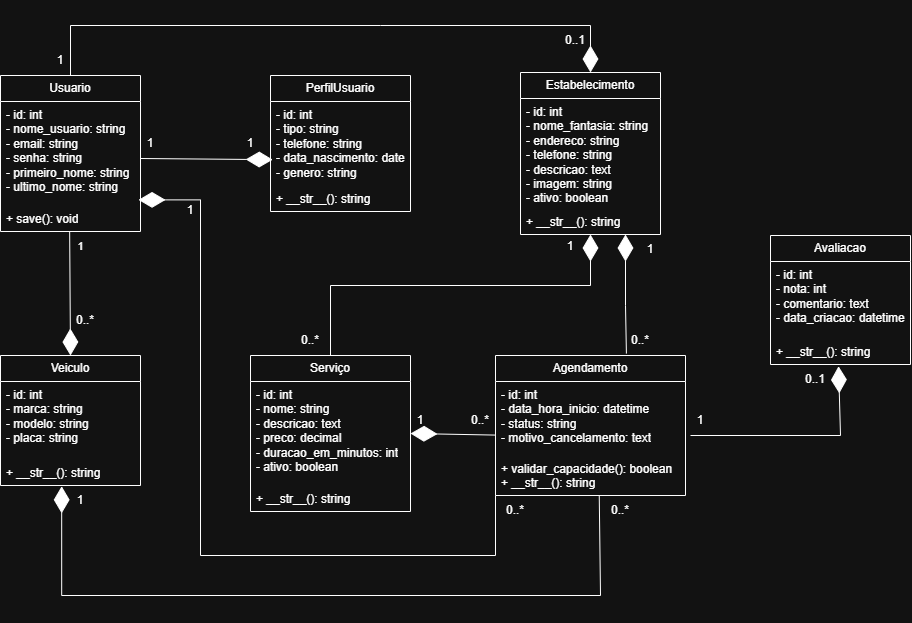

The diagram above was exported from draw.io. Its source (the exported page's mxGraphModel, read from the mxfile embedded in the PNG):
<mxGraphModel dx="1288" dy="659" grid="1" gridSize="10" guides="1" tooltips="1" connect="1" arrows="1" fold="1" page="1" pageScale="1" pageWidth="1169" pageHeight="827" math="0" shadow="0">
  <root>
    <mxCell id="0" />
    <mxCell id="1" parent="0" />
    <mxCell id="r1WvVV2Hb2Yd_qRhUi-z-5" parent="1" style="swimlane;fontStyle=0;childLayout=stackLayout;horizontal=1;startSize=26;fillColor=none;horizontalStack=0;resizeParent=1;resizeParentMax=0;resizeLast=0;collapsible=1;marginBottom=0;whiteSpace=wrap;html=1;" value="Usuario" vertex="1">
      <mxGeometry height="156" width="140" x="130" y="179" as="geometry" />
    </mxCell>
    <mxCell id="r1WvVV2Hb2Yd_qRhUi-z-6" parent="r1WvVV2Hb2Yd_qRhUi-z-5" style="text;strokeColor=none;fillColor=none;align=left;verticalAlign=top;spacingLeft=4;spacingRight=4;overflow=hidden;rotatable=0;points=[[0,0.5],[1,0.5]];portConstraint=eastwest;whiteSpace=wrap;html=1;" value="&lt;div&gt;- id: int&lt;/div&gt;&lt;div&gt;- nome_usuario: string&lt;/div&gt;&lt;div&gt;- email: string&lt;/div&gt;&lt;div&gt;- senha: string&lt;/div&gt;&lt;div&gt;- primeiro_nome: string&lt;/div&gt;&lt;div&gt;- ultimo_nome&lt;span style=&quot;background-color: transparent; color: light-dark(rgb(0, 0, 0), rgb(255, 255, 255));&quot;&gt;: string&lt;/span&gt;&lt;/div&gt;" vertex="1">
      <mxGeometry height="104" width="140" y="26" as="geometry" />
    </mxCell>
    <mxCell id="r1WvVV2Hb2Yd_qRhUi-z-8" parent="r1WvVV2Hb2Yd_qRhUi-z-5" style="text;strokeColor=none;fillColor=none;align=left;verticalAlign=top;spacingLeft=4;spacingRight=4;overflow=hidden;rotatable=0;points=[[0,0.5],[1,0.5]];portConstraint=eastwest;whiteSpace=wrap;html=1;" value="+ save(): void" vertex="1">
      <mxGeometry height="26" width="140" y="130" as="geometry" />
    </mxCell>
    <mxCell id="r1WvVV2Hb2Yd_qRhUi-z-9" parent="1" style="swimlane;fontStyle=0;childLayout=stackLayout;horizontal=1;startSize=26;fillColor=none;horizontalStack=0;resizeParent=1;resizeParentMax=0;resizeLast=0;collapsible=1;marginBottom=0;whiteSpace=wrap;html=1;" value="PerfilUsuario" vertex="1">
      <mxGeometry height="136" width="140" x="400" y="179" as="geometry" />
    </mxCell>
    <mxCell id="r1WvVV2Hb2Yd_qRhUi-z-10" parent="r1WvVV2Hb2Yd_qRhUi-z-9" style="text;strokeColor=none;fillColor=none;align=left;verticalAlign=top;spacingLeft=4;spacingRight=4;overflow=hidden;rotatable=0;points=[[0,0.5],[1,0.5]];portConstraint=eastwest;whiteSpace=wrap;html=1;" value="&lt;li&gt;&lt;div&gt;- id: int&lt;/div&gt;&lt;div&gt;- tipo: string&lt;/div&gt;&lt;div&gt;- telefone: string&lt;/div&gt;&lt;div&gt;- data_nascimento: date&lt;/div&gt;&lt;div&gt;- genero: string&lt;/div&gt;&lt;/li&gt;" vertex="1">
      <mxGeometry height="84" width="140" y="26" as="geometry" />
    </mxCell>
    <mxCell id="r1WvVV2Hb2Yd_qRhUi-z-12" parent="r1WvVV2Hb2Yd_qRhUi-z-9" style="text;strokeColor=none;fillColor=none;align=left;verticalAlign=top;spacingLeft=4;spacingRight=4;overflow=hidden;rotatable=0;points=[[0,0.5],[1,0.5]];portConstraint=eastwest;whiteSpace=wrap;html=1;" value="+ __str__(): string" vertex="1">
      <mxGeometry height="26" width="140" y="110" as="geometry" />
    </mxCell>
    <mxCell id="r1WvVV2Hb2Yd_qRhUi-z-13" parent="1" style="swimlane;fontStyle=0;childLayout=stackLayout;horizontal=1;startSize=26;fillColor=none;horizontalStack=0;resizeParent=1;resizeParentMax=0;resizeLast=0;collapsible=1;marginBottom=0;whiteSpace=wrap;html=1;" value="Estabelecimento" vertex="1">
      <mxGeometry height="162" width="140" x="650" y="176" as="geometry" />
    </mxCell>
    <mxCell id="r1WvVV2Hb2Yd_qRhUi-z-14" parent="r1WvVV2Hb2Yd_qRhUi-z-13" style="text;strokeColor=none;fillColor=none;align=left;verticalAlign=top;spacingLeft=4;spacingRight=4;overflow=hidden;rotatable=0;points=[[0,0.5],[1,0.5]];portConstraint=eastwest;whiteSpace=wrap;html=1;" value="&lt;div&gt;- id: int&lt;/div&gt;&lt;div&gt;- nome_fantasia: string&lt;/div&gt;&lt;div&gt;- endereco: string&lt;/div&gt;&lt;div&gt;- telefone: string&lt;/div&gt;&lt;div&gt;- descricao: text&lt;/div&gt;&lt;div&gt;- imagem: string&lt;/div&gt;&lt;div&gt;- ativo: boolean&lt;/div&gt;" vertex="1">
      <mxGeometry height="110" width="140" y="26" as="geometry" />
    </mxCell>
    <mxCell id="r1WvVV2Hb2Yd_qRhUi-z-16" parent="r1WvVV2Hb2Yd_qRhUi-z-13" style="text;strokeColor=none;fillColor=none;align=left;verticalAlign=top;spacingLeft=4;spacingRight=4;overflow=hidden;rotatable=0;points=[[0,0.5],[1,0.5]];portConstraint=eastwest;whiteSpace=wrap;html=1;" value="+ __str__(): string" vertex="1">
      <mxGeometry height="26" width="140" y="136" as="geometry" />
    </mxCell>
    <mxCell id="r1WvVV2Hb2Yd_qRhUi-z-17" parent="1" style="swimlane;fontStyle=0;childLayout=stackLayout;horizontal=1;startSize=26;fillColor=none;horizontalStack=0;resizeParent=1;resizeParentMax=0;resizeLast=0;collapsible=1;marginBottom=0;whiteSpace=wrap;html=1;" value="Veiculo" vertex="1">
      <mxGeometry height="130" width="140" x="130" y="459" as="geometry" />
    </mxCell>
    <mxCell id="r1WvVV2Hb2Yd_qRhUi-z-18" parent="r1WvVV2Hb2Yd_qRhUi-z-17" style="text;strokeColor=none;fillColor=none;align=left;verticalAlign=top;spacingLeft=4;spacingRight=4;overflow=hidden;rotatable=0;points=[[0,0.5],[1,0.5]];portConstraint=eastwest;whiteSpace=wrap;html=1;" value="&lt;div&gt;- id: int&lt;/div&gt;&lt;div&gt;- marca: string&lt;/div&gt;&lt;div&gt;- modelo: string&lt;/div&gt;&lt;div&gt;- placa: string&lt;/div&gt;" vertex="1">
      <mxGeometry height="78" width="140" y="26" as="geometry" />
    </mxCell>
    <mxCell id="r1WvVV2Hb2Yd_qRhUi-z-20" parent="r1WvVV2Hb2Yd_qRhUi-z-17" style="text;strokeColor=none;fillColor=none;align=left;verticalAlign=top;spacingLeft=4;spacingRight=4;overflow=hidden;rotatable=0;points=[[0,0.5],[1,0.5]];portConstraint=eastwest;whiteSpace=wrap;html=1;" value="+ __str__(): string" vertex="1">
      <mxGeometry height="26" width="140" y="104" as="geometry" />
    </mxCell>
    <mxCell id="r1WvVV2Hb2Yd_qRhUi-z-21" parent="1" style="swimlane;fontStyle=0;childLayout=stackLayout;horizontal=1;startSize=26;fillColor=none;horizontalStack=0;resizeParent=1;resizeParentMax=0;resizeLast=0;collapsible=1;marginBottom=0;whiteSpace=wrap;html=1;" value="Serviço" vertex="1">
      <mxGeometry height="156" width="160" x="380" y="459" as="geometry" />
    </mxCell>
    <mxCell id="r1WvVV2Hb2Yd_qRhUi-z-23" parent="r1WvVV2Hb2Yd_qRhUi-z-21" style="text;strokeColor=none;fillColor=none;align=left;verticalAlign=top;spacingLeft=4;spacingRight=4;overflow=hidden;rotatable=0;points=[[0,0.5],[1,0.5]];portConstraint=eastwest;whiteSpace=wrap;html=1;" value="&lt;div&gt;- id: int&lt;/div&gt;&lt;div&gt;- nome: string&lt;/div&gt;&lt;div&gt;- descricao: text&lt;/div&gt;&lt;div&gt;- preco: decimal&lt;/div&gt;&lt;div&gt;- duracao_em_minutos: int&lt;/div&gt;&lt;div&gt;- ativo: boolean&lt;/div&gt;" vertex="1">
      <mxGeometry height="104" width="160" y="26" as="geometry" />
    </mxCell>
    <mxCell id="r1WvVV2Hb2Yd_qRhUi-z-24" parent="r1WvVV2Hb2Yd_qRhUi-z-21" style="text;strokeColor=none;fillColor=none;align=left;verticalAlign=top;spacingLeft=4;spacingRight=4;overflow=hidden;rotatable=0;points=[[0,0.5],[1,0.5]];portConstraint=eastwest;whiteSpace=wrap;html=1;" value="+ __str__(): string" vertex="1">
      <mxGeometry height="26" width="160" y="130" as="geometry" />
    </mxCell>
    <mxCell id="r1WvVV2Hb2Yd_qRhUi-z-25" parent="1" style="swimlane;fontStyle=0;childLayout=stackLayout;horizontal=1;startSize=26;fillColor=none;horizontalStack=0;resizeParent=1;resizeParentMax=0;resizeLast=0;collapsible=1;marginBottom=0;whiteSpace=wrap;html=1;" value="Agendamento" vertex="1">
      <mxGeometry height="140" width="190" x="625" y="459" as="geometry" />
    </mxCell>
    <mxCell id="r1WvVV2Hb2Yd_qRhUi-z-27" parent="r1WvVV2Hb2Yd_qRhUi-z-25" style="text;strokeColor=none;fillColor=none;align=left;verticalAlign=top;spacingLeft=4;spacingRight=4;overflow=hidden;rotatable=0;points=[[0,0.5],[1,0.5]];portConstraint=eastwest;whiteSpace=wrap;html=1;" value="&lt;div&gt;- id: int&lt;/div&gt;&lt;div&gt;- data_hora_inicio: datetime&lt;/div&gt;&lt;div&gt;- status: string&lt;/div&gt;&lt;div&gt;- motivo_cancelamento: text&lt;/div&gt;" vertex="1">
      <mxGeometry height="74" width="190" y="26" as="geometry" />
    </mxCell>
    <mxCell id="r1WvVV2Hb2Yd_qRhUi-z-28" parent="r1WvVV2Hb2Yd_qRhUi-z-25" style="text;strokeColor=none;fillColor=none;align=left;verticalAlign=top;spacingLeft=4;spacingRight=4;overflow=hidden;rotatable=0;points=[[0,0.5],[1,0.5]];portConstraint=eastwest;whiteSpace=wrap;html=1;" value="&lt;div&gt;+ validar_capacidade(): boolean&lt;/div&gt;&lt;div&gt;+ __str__(): string&lt;/div&gt;" vertex="1">
      <mxGeometry height="40" width="190" y="100" as="geometry" />
    </mxCell>
    <mxCell id="r1WvVV2Hb2Yd_qRhUi-z-29" parent="1" style="swimlane;fontStyle=0;childLayout=stackLayout;horizontal=1;startSize=26;fillColor=none;horizontalStack=0;resizeParent=1;resizeParentMax=0;resizeLast=0;collapsible=1;marginBottom=0;whiteSpace=wrap;html=1;" value="Avaliacao" vertex="1">
      <mxGeometry height="129" width="140" x="900" y="339" as="geometry" />
    </mxCell>
    <mxCell id="r1WvVV2Hb2Yd_qRhUi-z-31" parent="r1WvVV2Hb2Yd_qRhUi-z-29" style="text;strokeColor=none;fillColor=none;align=left;verticalAlign=top;spacingLeft=4;spacingRight=4;overflow=hidden;rotatable=0;points=[[0,0.5],[1,0.5]];portConstraint=eastwest;whiteSpace=wrap;html=1;" value="&lt;div&gt;- id: int&lt;/div&gt;&lt;div&gt;- nota: int&lt;/div&gt;&lt;div&gt;- comentario: text&lt;/div&gt;&lt;div&gt;- data_criacao: datetime&lt;/div&gt;" vertex="1">
      <mxGeometry height="77" width="140" y="26" as="geometry" />
    </mxCell>
    <mxCell id="r1WvVV2Hb2Yd_qRhUi-z-32" parent="r1WvVV2Hb2Yd_qRhUi-z-29" style="text;strokeColor=none;fillColor=none;align=left;verticalAlign=top;spacingLeft=4;spacingRight=4;overflow=hidden;rotatable=0;points=[[0,0.5],[1,0.5]];portConstraint=eastwest;whiteSpace=wrap;html=1;" value="+ __str__(): string" vertex="1">
      <mxGeometry height="26" width="140" y="103" as="geometry" />
    </mxCell>
    <mxCell id="r1WvVV2Hb2Yd_qRhUi-z-36" parent="1" style="text;html=1;whiteSpace=wrap;strokeColor=none;fillColor=none;align=center;verticalAlign=middle;rounded=0;" value="1" vertex="1">
      <mxGeometry height="30" width="60" x="250" y="232" as="geometry" />
    </mxCell>
    <mxCell id="r1WvVV2Hb2Yd_qRhUi-z-42" edge="1" parent="1" source="r1WvVV2Hb2Yd_qRhUi-z-8" style="endArrow=diamondThin;endFill=1;endSize=24;html=1;rounded=0;exitX=0.494;exitY=1.015;exitDx=0;exitDy=0;exitPerimeter=0;entryX=0.5;entryY=0;entryDx=0;entryDy=0;" target="r1WvVV2Hb2Yd_qRhUi-z-17" value="">
      <mxGeometry relative="1" width="160" as="geometry">
        <mxPoint x="170" y="389" as="sourcePoint" />
        <mxPoint x="330" y="389" as="targetPoint" />
      </mxGeometry>
    </mxCell>
    <mxCell id="r1WvVV2Hb2Yd_qRhUi-z-43" connectable="0" parent="r1WvVV2Hb2Yd_qRhUi-z-42" style="edgeLabel;html=1;align=center;verticalAlign=middle;resizable=0;points=[];" value="1" vertex="1">
      <mxGeometry relative="1" x="0.7575" y="2" as="geometry">
        <mxPoint x="8" y="-95" as="offset" />
      </mxGeometry>
    </mxCell>
    <mxCell id="r1WvVV2Hb2Yd_qRhUi-z-44" parent="1" style="text;html=1;whiteSpace=wrap;strokeColor=none;fillColor=none;align=center;verticalAlign=middle;rounded=0;" value="1" vertex="1">
      <mxGeometry height="30" width="60" x="350" y="232" as="geometry" />
    </mxCell>
    <mxCell id="r1WvVV2Hb2Yd_qRhUi-z-45" parent="1" style="text;html=1;whiteSpace=wrap;strokeColor=none;fillColor=none;align=center;verticalAlign=middle;rounded=0;" value="0..*" vertex="1">
      <mxGeometry height="30" width="30" x="200" y="409" as="geometry" />
    </mxCell>
    <mxCell id="r1WvVV2Hb2Yd_qRhUi-z-47" edge="1" parent="1" style="endArrow=diamondThin;endFill=1;endSize=24;html=1;rounded=0;entryX=0.87;entryY=1.038;entryDx=0;entryDy=0;entryPerimeter=0;" target="r1WvVV2Hb2Yd_qRhUi-z-44" value="">
      <mxGeometry relative="1" width="160" as="geometry">
        <mxPoint x="270" y="262" as="sourcePoint" />
        <mxPoint x="430" y="262" as="targetPoint" />
      </mxGeometry>
    </mxCell>
    <mxCell id="r1WvVV2Hb2Yd_qRhUi-z-48" edge="1" parent="1" source="r1WvVV2Hb2Yd_qRhUi-z-5" style="endArrow=diamondThin;endFill=1;endSize=24;html=1;rounded=0;exitX=0.5;exitY=0;exitDx=0;exitDy=0;entryX=0.5;entryY=0;entryDx=0;entryDy=0;" target="r1WvVV2Hb2Yd_qRhUi-z-13" value="">
      <mxGeometry relative="1" width="160" x="0.0049" as="geometry">
        <Array as="points">
          <mxPoint x="200" y="129" />
          <mxPoint x="510" y="129" />
          <mxPoint x="720" y="129" />
        </Array>
        <mxPoint x="330" y="139" as="sourcePoint" />
        <mxPoint x="770" y="129" as="targetPoint" />
      </mxGeometry>
    </mxCell>
    <mxCell id="r1WvVV2Hb2Yd_qRhUi-z-49" parent="1" style="text;html=1;whiteSpace=wrap;strokeColor=none;fillColor=none;align=center;verticalAlign=middle;rounded=0;" value="1" vertex="1">
      <mxGeometry height="30" width="60" x="160" y="149" as="geometry" />
    </mxCell>
    <mxCell id="r1WvVV2Hb2Yd_qRhUi-z-50" parent="1" style="text;html=1;whiteSpace=wrap;strokeColor=none;fillColor=none;align=center;verticalAlign=middle;rounded=0;" value="0..1" vertex="1">
      <mxGeometry height="30" width="60" x="675" y="129" as="geometry" />
    </mxCell>
    <mxCell id="r1WvVV2Hb2Yd_qRhUi-z-52" edge="1" parent="1" source="r1WvVV2Hb2Yd_qRhUi-z-21" style="endArrow=diamondThin;endFill=1;endSize=24;html=1;rounded=0;exitX=0.5;exitY=0;exitDx=0;exitDy=0;entryX=0.5;entryY=1;entryDx=0;entryDy=0;" target="r1WvVV2Hb2Yd_qRhUi-z-13" value="">
      <mxGeometry relative="1" width="160" as="geometry">
        <Array as="points">
          <mxPoint x="460" y="389" />
          <mxPoint x="720" y="389" />
        </Array>
        <mxPoint x="540" y="459" as="sourcePoint" />
        <mxPoint x="740" y="389" as="targetPoint" />
      </mxGeometry>
    </mxCell>
    <mxCell id="r1WvVV2Hb2Yd_qRhUi-z-53" parent="1" style="text;html=1;whiteSpace=wrap;strokeColor=none;fillColor=none;align=center;verticalAlign=middle;rounded=0;" value="1" vertex="1">
      <mxGeometry height="30" width="60" x="670" y="335" as="geometry" />
    </mxCell>
    <mxCell id="r1WvVV2Hb2Yd_qRhUi-z-56" parent="1" style="text;html=1;whiteSpace=wrap;strokeColor=none;fillColor=none;align=center;verticalAlign=middle;rounded=0;" value="0..*" vertex="1">
      <mxGeometry height="30" width="60" x="410" y="429" as="geometry" />
    </mxCell>
    <mxCell id="r1WvVV2Hb2Yd_qRhUi-z-57" edge="1" parent="1" source="r1WvVV2Hb2Yd_qRhUi-z-25" style="endArrow=diamondThin;endFill=1;endSize=24;html=1;rounded=0;exitX=0;exitY=1;exitDx=0;exitDy=0;entryX=0.986;entryY=0.946;entryDx=0;entryDy=0;entryPerimeter=0;" target="r1WvVV2Hb2Yd_qRhUi-z-6" value="">
      <mxGeometry relative="1" width="160" x="0.4517" as="geometry">
        <Array as="points">
          <mxPoint x="625" y="659" />
          <mxPoint x="330" y="659" />
          <mxPoint x="330" y="303.38" />
        </Array>
        <mxPoint x="730" y="659" as="sourcePoint" />
        <mxPoint x="330" y="309" as="targetPoint" />
      </mxGeometry>
    </mxCell>
    <mxCell id="r1WvVV2Hb2Yd_qRhUi-z-58" parent="1" style="text;html=1;whiteSpace=wrap;strokeColor=none;fillColor=none;align=center;verticalAlign=middle;rounded=0;" value="0..*" vertex="1">
      <mxGeometry height="30" width="60" x="615" y="599" as="geometry" />
    </mxCell>
    <mxCell id="r1WvVV2Hb2Yd_qRhUi-z-59" parent="1" style="text;html=1;whiteSpace=wrap;strokeColor=none;fillColor=none;align=center;verticalAlign=middle;rounded=0;" value="1" vertex="1">
      <mxGeometry height="30" width="60" x="290" y="299" as="geometry" />
    </mxCell>
    <mxCell id="r1WvVV2Hb2Yd_qRhUi-z-60" edge="1" parent="1" source="r1WvVV2Hb2Yd_qRhUi-z-25" style="endArrow=diamondThin;endFill=1;endSize=24;html=1;rounded=0;exitX=0.689;exitY=-0.014;exitDx=0;exitDy=0;exitPerimeter=0;entryX=0.75;entryY=1;entryDx=0;entryDy=0;" target="r1WvVV2Hb2Yd_qRhUi-z-13" value="">
      <mxGeometry relative="1" width="160" x="-0.073" as="geometry">
        <Array as="points">
          <mxPoint x="755" y="409" />
        </Array>
        <mxPoint x="770" y="459" as="sourcePoint" />
        <mxPoint x="930" y="459" as="targetPoint" />
      </mxGeometry>
    </mxCell>
    <mxCell id="r1WvVV2Hb2Yd_qRhUi-z-61" parent="1" style="text;html=1;whiteSpace=wrap;strokeColor=none;fillColor=none;align=center;verticalAlign=middle;rounded=0;" value="0..*" vertex="1">
      <mxGeometry height="30" width="60" x="740" y="429" as="geometry" />
    </mxCell>
    <mxCell id="r1WvVV2Hb2Yd_qRhUi-z-62" parent="1" style="text;html=1;whiteSpace=wrap;strokeColor=none;fillColor=none;align=center;verticalAlign=middle;rounded=0;" value="1" vertex="1">
      <mxGeometry height="30" width="60" x="750" y="338" as="geometry" />
    </mxCell>
    <mxCell id="r1WvVV2Hb2Yd_qRhUi-z-63" edge="1" parent="1" source="r1WvVV2Hb2Yd_qRhUi-z-27" style="endArrow=diamondThin;endFill=1;endSize=24;html=1;rounded=0;entryX=1;entryY=0.5;entryDx=0;entryDy=0;exitX=-0.001;exitY=0.724;exitDx=0;exitDy=0;exitPerimeter=0;" target="r1WvVV2Hb2Yd_qRhUi-z-23" value="">
      <mxGeometry relative="1" width="160" as="geometry">
        <mxPoint x="770" y="559" as="sourcePoint" />
        <mxPoint x="930" y="559" as="targetPoint" />
      </mxGeometry>
    </mxCell>
    <mxCell id="r1WvVV2Hb2Yd_qRhUi-z-64" parent="1" style="text;html=1;whiteSpace=wrap;strokeColor=none;fillColor=none;align=center;verticalAlign=middle;rounded=0;" value="0..*" vertex="1">
      <mxGeometry height="30" width="60" x="580" y="509" as="geometry" />
    </mxCell>
    <mxCell id="r1WvVV2Hb2Yd_qRhUi-z-65" parent="1" style="text;html=1;whiteSpace=wrap;strokeColor=none;fillColor=none;align=center;verticalAlign=middle;rounded=0;" value="1" vertex="1">
      <mxGeometry height="30" width="60" x="520" y="509" as="geometry" />
    </mxCell>
    <mxCell id="r1WvVV2Hb2Yd_qRhUi-z-66" edge="1" parent="1" source="r1WvVV2Hb2Yd_qRhUi-z-28" style="endArrow=diamondThin;endFill=1;endSize=24;html=1;rounded=0;entryX=0.437;entryY=1.031;entryDx=0;entryDy=0;entryPerimeter=0;exitX=0.546;exitY=0.99;exitDx=0;exitDy=0;exitPerimeter=0;" target="r1WvVV2Hb2Yd_qRhUi-z-20" value="">
      <mxGeometry relative="1" width="160" x="0.0748" as="geometry">
        <Array as="points">
          <mxPoint x="730" y="699" />
          <mxPoint x="191.18" y="699" />
        </Array>
        <mxPoint x="730" y="699" as="sourcePoint" />
        <mxPoint x="620" y="769" as="targetPoint" />
      </mxGeometry>
    </mxCell>
    <mxCell id="r1WvVV2Hb2Yd_qRhUi-z-67" parent="1" style="text;html=1;whiteSpace=wrap;strokeColor=none;fillColor=none;align=center;verticalAlign=middle;rounded=0;" value="0..*" vertex="1">
      <mxGeometry height="30" width="60" x="720" y="599" as="geometry" />
    </mxCell>
    <mxCell id="r1WvVV2Hb2Yd_qRhUi-z-68" parent="1" style="text;html=1;whiteSpace=wrap;strokeColor=none;fillColor=none;align=center;verticalAlign=middle;rounded=0;" value="1" vertex="1">
      <mxGeometry height="30" width="60" x="180" y="589" as="geometry" />
    </mxCell>
    <mxCell id="r1WvVV2Hb2Yd_qRhUi-z-69" edge="1" parent="1" style="endArrow=diamondThin;endFill=1;endSize=24;html=1;rounded=0;entryX=0.486;entryY=1.069;entryDx=0;entryDy=0;entryPerimeter=0;" target="r1WvVV2Hb2Yd_qRhUi-z-32" value="">
      <mxGeometry relative="1" width="160" x="0.1768" as="geometry">
        <Array as="points">
          <mxPoint x="970" y="539" />
        </Array>
        <mxPoint x="820" y="539" as="sourcePoint" />
        <mxPoint x="1070" y="579" as="targetPoint" />
      </mxGeometry>
    </mxCell>
    <mxCell id="r1WvVV2Hb2Yd_qRhUi-z-70" parent="1" style="text;html=1;whiteSpace=wrap;strokeColor=none;fillColor=none;align=center;verticalAlign=middle;rounded=0;" value="1" vertex="1">
      <mxGeometry height="30" width="60" x="800" y="509" as="geometry" />
    </mxCell>
    <mxCell id="r1WvVV2Hb2Yd_qRhUi-z-71" parent="1" style="text;html=1;whiteSpace=wrap;strokeColor=none;fillColor=none;align=center;verticalAlign=middle;rounded=0;" value="0..1" vertex="1">
      <mxGeometry height="30" width="50" x="920" y="468" as="geometry" />
    </mxCell>
  </root>
</mxGraphModel>